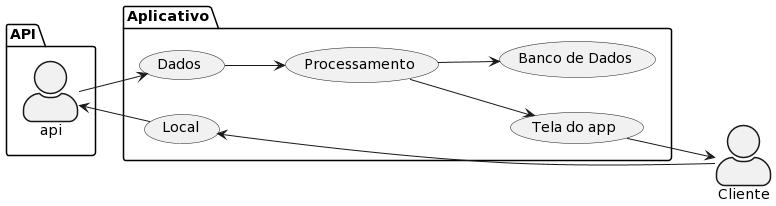

The diagram above was rendered by PlantUML. Its source (embedded in the PNG):
@startuml
skinparam actorStyle awesome
left to right direction
actor Cliente as c
package API {
  actor "api" as api
}
package Aplicativo {
  usecase "Local" as UC1
  usecase "Tela do app" as UC2
  usecase "Processamento" as UC3
  usecase "Dados" as UC4
  usecase "Banco de Dados" as UC5
}
c --> UC1
UC2 --> c
UC4 --> UC3
UC1 --> api
UC3 --> UC2
UC3 --> UC5
api --> UC4
@enduml